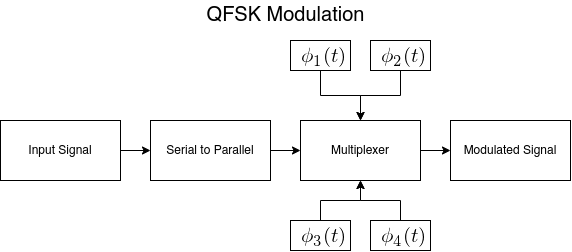

The diagram above was exported from draw.io. Its source (the exported page's mxGraphModel, read from the mxfile embedded in the PNG):
<mxGraphModel dx="3868" dy="1153" grid="1" gridSize="10" guides="1" tooltips="1" connect="1" arrows="1" fold="1" page="1" pageScale="1" pageWidth="850" pageHeight="1100" math="0" shadow="0">
  <root>
    <mxCell id="0" />
    <mxCell id="1" parent="0" />
    <mxCell id="9tnkmek1M_mF95JOPKXI-25" value="QFSK Modulation" style="text;html=1;align=center;verticalAlign=middle;resizable=0;points=[];autosize=1;fontSize=20;" parent="1" vertex="1">
      <mxGeometry x="125" y="120" width="170" height="30" as="geometry" />
    </mxCell>
    <mxCell id="pqJWR8QSfHgYNKkUhcwe-3" value="" style="edgeStyle=orthogonalEdgeStyle;rounded=0;orthogonalLoop=1;jettySize=auto;html=1;" parent="1" source="pqJWR8QSfHgYNKkUhcwe-4" target="pqJWR8QSfHgYNKkUhcwe-6" edge="1">
      <mxGeometry relative="1" as="geometry" />
    </mxCell>
    <mxCell id="pqJWR8QSfHgYNKkUhcwe-4" value="Input Signal" style="whiteSpace=wrap;html=1;" parent="1" vertex="1">
      <mxGeometry x="-75" y="240" width="120" height="60" as="geometry" />
    </mxCell>
    <mxCell id="pqJWR8QSfHgYNKkUhcwe-5" value="" style="edgeStyle=orthogonalEdgeStyle;rounded=0;orthogonalLoop=1;jettySize=auto;html=1;" parent="1" source="pqJWR8QSfHgYNKkUhcwe-6" target="pqJWR8QSfHgYNKkUhcwe-9" edge="1">
      <mxGeometry relative="1" as="geometry" />
    </mxCell>
    <mxCell id="pqJWR8QSfHgYNKkUhcwe-6" value="Serial to Parallel" style="whiteSpace=wrap;html=1;" parent="1" vertex="1">
      <mxGeometry x="75" y="240" width="120" height="60" as="geometry" />
    </mxCell>
    <mxCell id="pqJWR8QSfHgYNKkUhcwe-25" style="edgeStyle=orthogonalEdgeStyle;rounded=0;orthogonalLoop=1;jettySize=auto;html=1;exitX=1;exitY=0.5;exitDx=0;exitDy=0;entryX=0;entryY=0.5;entryDx=0;entryDy=0;" parent="1" source="pqJWR8QSfHgYNKkUhcwe-9" target="pqJWR8QSfHgYNKkUhcwe-12" edge="1">
      <mxGeometry relative="1" as="geometry" />
    </mxCell>
    <mxCell id="pqJWR8QSfHgYNKkUhcwe-9" value="Multiplexer" style="whiteSpace=wrap;html=1;" parent="1" vertex="1">
      <mxGeometry x="225" y="240" width="120" height="60" as="geometry" />
    </mxCell>
    <mxCell id="pqJWR8QSfHgYNKkUhcwe-12" value="Modulated Signal" style="whiteSpace=wrap;html=1;align=center;" parent="1" vertex="1">
      <mxGeometry x="375" y="240" width="120" height="60" as="geometry" />
    </mxCell>
    <mxCell id="pqJWR8QSfHgYNKkUhcwe-29" value="" style="group" parent="1" vertex="1" connectable="0">
      <mxGeometry x="215" y="160" width="60" height="30" as="geometry" />
    </mxCell>
    <mxCell id="pqJWR8QSfHgYNKkUhcwe-28" value="" style="whiteSpace=wrap;html=1;" parent="pqJWR8QSfHgYNKkUhcwe-29" vertex="1">
      <mxGeometry width="60" height="30" as="geometry" />
    </mxCell>
    <mxCell id="pqJWR8QSfHgYNKkUhcwe-26" value="&lt;meta http-equiv=&quot;content-type&quot; content=&quot;text/html; charset=utf-8&quot;&gt;&lt;img src=&quot;http://latex2png.com/pngs/9cb62300a2875c2727010f27aada0bfa.png&quot;&gt;" style="text;whiteSpace=wrap;html=1;" parent="pqJWR8QSfHgYNKkUhcwe-29" vertex="1">
      <mxGeometry x="10" width="30" height="30" as="geometry" />
    </mxCell>
    <mxCell id="pqJWR8QSfHgYNKkUhcwe-31" value="" style="group" parent="1" vertex="1" connectable="0">
      <mxGeometry x="295" y="160" width="60" height="30" as="geometry" />
    </mxCell>
    <mxCell id="pqJWR8QSfHgYNKkUhcwe-32" value="" style="whiteSpace=wrap;html=1;" parent="pqJWR8QSfHgYNKkUhcwe-31" vertex="1">
      <mxGeometry width="60" height="30" as="geometry" />
    </mxCell>
    <mxCell id="pqJWR8QSfHgYNKkUhcwe-37" value="&lt;meta http-equiv=&quot;content-type&quot; content=&quot;text/html; charset=utf-8&quot;&gt;&lt;img src=&quot;http://latex2png.com/pngs/c3d19a4013bfa8fab856446dc54b7cdb.png&quot;&gt;" style="text;whiteSpace=wrap;html=1;" parent="pqJWR8QSfHgYNKkUhcwe-31" vertex="1">
      <mxGeometry x="10" width="30" height="30" as="geometry" />
    </mxCell>
    <mxCell id="pqJWR8QSfHgYNKkUhcwe-38" value="" style="group" parent="1" vertex="1" connectable="0">
      <mxGeometry x="215" y="340" width="60" height="30" as="geometry" />
    </mxCell>
    <mxCell id="pqJWR8QSfHgYNKkUhcwe-39" value="" style="whiteSpace=wrap;html=1;" parent="pqJWR8QSfHgYNKkUhcwe-38" vertex="1">
      <mxGeometry width="60" height="30" as="geometry" />
    </mxCell>
    <mxCell id="pqJWR8QSfHgYNKkUhcwe-45" value="&lt;meta http-equiv=&quot;content-type&quot; content=&quot;text/html; charset=utf-8&quot;&gt;&lt;img src=&quot;http://latex2png.com/pngs/3dc37b76457ed6f57b42e6ff075b0639.png&quot;&gt;" style="text;whiteSpace=wrap;html=1;" parent="pqJWR8QSfHgYNKkUhcwe-38" vertex="1">
      <mxGeometry x="10" width="30" height="30" as="geometry" />
    </mxCell>
    <mxCell id="pqJWR8QSfHgYNKkUhcwe-41" value="" style="group" parent="1" vertex="1" connectable="0">
      <mxGeometry x="295" y="340" width="60" height="30" as="geometry" />
    </mxCell>
    <mxCell id="pqJWR8QSfHgYNKkUhcwe-42" value="" style="whiteSpace=wrap;html=1;" parent="pqJWR8QSfHgYNKkUhcwe-41" vertex="1">
      <mxGeometry width="60" height="30" as="geometry" />
    </mxCell>
    <mxCell id="pqJWR8QSfHgYNKkUhcwe-46" value="&lt;meta http-equiv=&quot;content-type&quot; content=&quot;text/html; charset=utf-8&quot;&gt;&lt;img src=&quot;http://latex2png.com/pngs/62de6376794faf21ddde47501b6312d6.png&quot;&gt;" style="text;whiteSpace=wrap;html=1;" parent="pqJWR8QSfHgYNKkUhcwe-41" vertex="1">
      <mxGeometry x="10" width="30" height="30" as="geometry" />
    </mxCell>
    <mxCell id="pqJWR8QSfHgYNKkUhcwe-47" style="edgeStyle=orthogonalEdgeStyle;rounded=0;orthogonalLoop=1;jettySize=auto;html=1;exitX=0.5;exitY=1;exitDx=0;exitDy=0;entryX=0.5;entryY=0;entryDx=0;entryDy=0;" parent="1" source="pqJWR8QSfHgYNKkUhcwe-28" target="pqJWR8QSfHgYNKkUhcwe-9" edge="1">
      <mxGeometry relative="1" as="geometry" />
    </mxCell>
    <mxCell id="pqJWR8QSfHgYNKkUhcwe-50" style="edgeStyle=orthogonalEdgeStyle;rounded=0;orthogonalLoop=1;jettySize=auto;html=1;exitX=0.5;exitY=1;exitDx=0;exitDy=0;" parent="1" source="pqJWR8QSfHgYNKkUhcwe-32" edge="1">
      <mxGeometry relative="1" as="geometry">
        <mxPoint x="285" y="240" as="targetPoint" />
      </mxGeometry>
    </mxCell>
    <mxCell id="pqJWR8QSfHgYNKkUhcwe-53" style="edgeStyle=orthogonalEdgeStyle;rounded=0;orthogonalLoop=1;jettySize=auto;html=1;exitX=0.5;exitY=0;exitDx=0;exitDy=0;entryX=0.5;entryY=1;entryDx=0;entryDy=0;" parent="1" source="pqJWR8QSfHgYNKkUhcwe-39" target="pqJWR8QSfHgYNKkUhcwe-9" edge="1">
      <mxGeometry relative="1" as="geometry" />
    </mxCell>
    <mxCell id="pqJWR8QSfHgYNKkUhcwe-54" style="edgeStyle=orthogonalEdgeStyle;rounded=0;orthogonalLoop=1;jettySize=auto;html=1;exitX=0.5;exitY=0;exitDx=0;exitDy=0;entryX=0.5;entryY=1;entryDx=0;entryDy=0;" parent="1" source="pqJWR8QSfHgYNKkUhcwe-42" target="pqJWR8QSfHgYNKkUhcwe-9" edge="1">
      <mxGeometry relative="1" as="geometry" />
    </mxCell>
  </root>
</mxGraphModel>